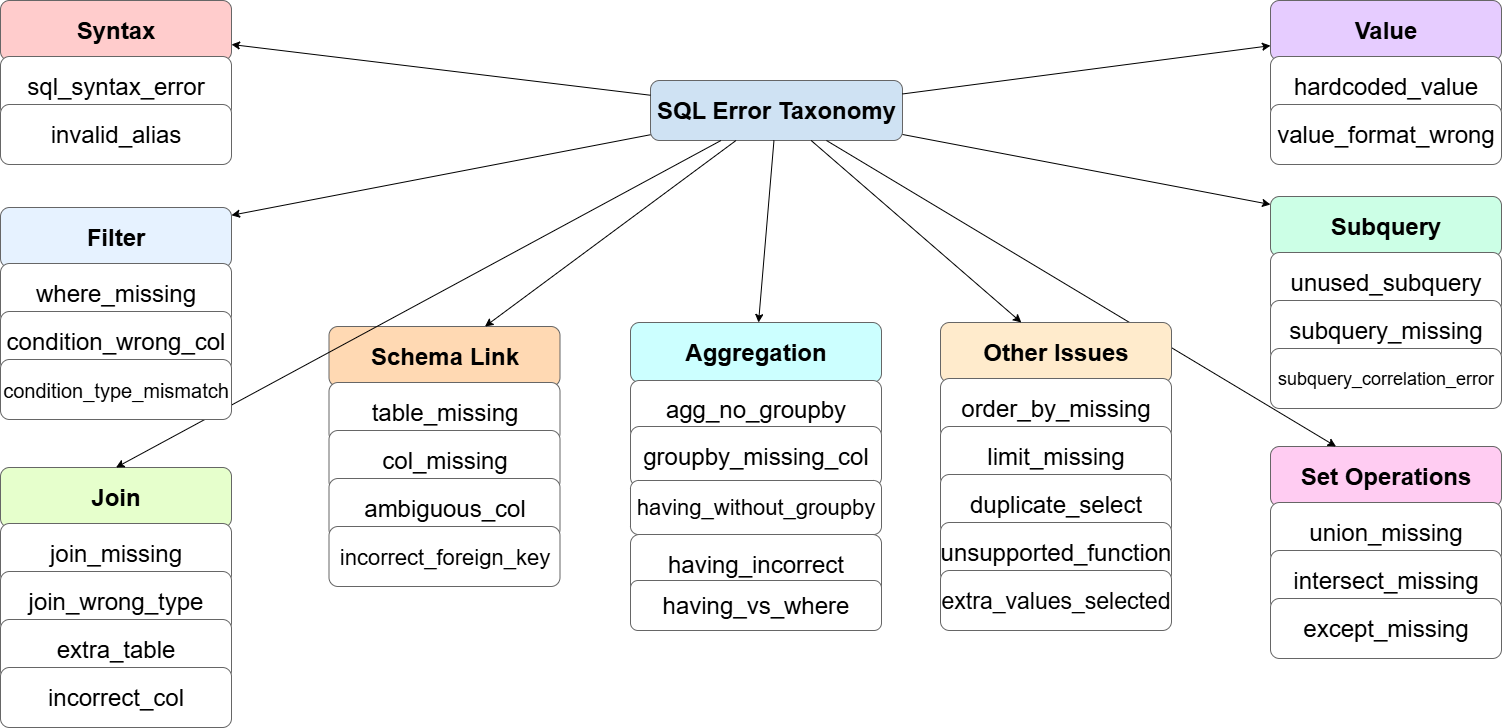

The diagram above was exported from draw.io. Its source (the exported page's mxGraphModel, read from the mxfile embedded in the PNG):
<mxGraphModel dx="1895" dy="958" grid="1" gridSize="10" guides="1" tooltips="1" connect="1" arrows="1" fold="1" page="1" pageScale="1" pageWidth="827" pageHeight="1169" math="0" shadow="0">
  <root>
    <mxCell id="0" />
    <mxCell id="1" parent="0" />
    <mxCell id="_FDIVQRS63ugnAajR_e6-267" value="SQL Error Taxonomy" style="rounded=1;whiteSpace=wrap;html=1;fillColor=#cfe2f3;strokeColor=#666666;fontSize=24;fontStyle=1" vertex="1" parent="1">
      <mxGeometry x="1140" y="640" width="252" height="60" as="geometry" />
    </mxCell>
    <mxCell id="_FDIVQRS63ugnAajR_e6-268" value="Syntax" style="rounded=1;whiteSpace=wrap;html=1;fillColor=#ffcccc;strokeColor=#666666;fontSize=24;fontStyle=1" vertex="1" parent="1">
      <mxGeometry x="490" y="560" width="231" height="60" as="geometry" />
    </mxCell>
    <mxCell id="_FDIVQRS63ugnAajR_e6-269" style="fontSize=24;" edge="1" parent="1" source="_FDIVQRS63ugnAajR_e6-267" target="_FDIVQRS63ugnAajR_e6-268">
      <mxGeometry relative="1" as="geometry" />
    </mxCell>
    <mxCell id="_FDIVQRS63ugnAajR_e6-270" value="sql_syntax_error" style="rounded=1;whiteSpace=wrap;html=1;fillColor=#ffffff;strokeColor=#666666;fontSize=24;" vertex="1" parent="1">
      <mxGeometry x="490" y="616" width="231" height="60" as="geometry" />
    </mxCell>
    <mxCell id="_FDIVQRS63ugnAajR_e6-272" value="invalid_alias" style="rounded=1;whiteSpace=wrap;html=1;fillColor=#ffffff;strokeColor=#666666;fontSize=24;" vertex="1" parent="1">
      <mxGeometry x="490" y="664" width="231" height="60" as="geometry" />
    </mxCell>
    <mxCell id="_FDIVQRS63ugnAajR_e6-274" value="Schema Link" style="rounded=1;whiteSpace=wrap;html=1;fillColor=#ffd9b3;strokeColor=#666666;fontSize=24;fontStyle=1" vertex="1" parent="1">
      <mxGeometry x="818.5" y="886" width="231" height="60" as="geometry" />
    </mxCell>
    <mxCell id="_FDIVQRS63ugnAajR_e6-275" style="fontSize=24;" edge="1" parent="1" source="_FDIVQRS63ugnAajR_e6-267" target="_FDIVQRS63ugnAajR_e6-274">
      <mxGeometry relative="1" as="geometry" />
    </mxCell>
    <mxCell id="_FDIVQRS63ugnAajR_e6-276" value="table_missing" style="rounded=1;whiteSpace=wrap;html=1;fillColor=#ffffff;strokeColor=#666666;fontSize=24;" vertex="1" parent="1">
      <mxGeometry x="818.5" y="942" width="231" height="60" as="geometry" />
    </mxCell>
    <mxCell id="_FDIVQRS63ugnAajR_e6-278" value="col_missing" style="rounded=1;whiteSpace=wrap;html=1;fillColor=#ffffff;strokeColor=#666666;fontSize=24;" vertex="1" parent="1">
      <mxGeometry x="818.5" y="990" width="231" height="60" as="geometry" />
    </mxCell>
    <mxCell id="_FDIVQRS63ugnAajR_e6-280" value="ambiguous_col" style="rounded=1;whiteSpace=wrap;html=1;fillColor=#ffffff;strokeColor=#666666;fontSize=24;" vertex="1" parent="1">
      <mxGeometry x="818.5" y="1038" width="231" height="60" as="geometry" />
    </mxCell>
    <mxCell id="_FDIVQRS63ugnAajR_e6-282" value="&lt;font style=&quot;font-size: 22px;&quot;&gt;incorrect_foreign_key&lt;/font&gt;" style="rounded=1;whiteSpace=wrap;html=1;fillColor=#ffffff;strokeColor=#666666;fontSize=24;" vertex="1" parent="1">
      <mxGeometry x="818.5" y="1086" width="231" height="60" as="geometry" />
    </mxCell>
    <mxCell id="_FDIVQRS63ugnAajR_e6-284" value="Join" style="rounded=1;whiteSpace=wrap;html=1;fillColor=#e6ffcc;strokeColor=#666666;fontSize=24;fontStyle=1" vertex="1" parent="1">
      <mxGeometry x="490" y="1027" width="231" height="60" as="geometry" />
    </mxCell>
    <mxCell id="_FDIVQRS63ugnAajR_e6-285" style="fontSize=24;entryX=0.5;entryY=0;entryDx=0;entryDy=0;" edge="1" parent="1" source="_FDIVQRS63ugnAajR_e6-267" target="_FDIVQRS63ugnAajR_e6-284">
      <mxGeometry relative="1" as="geometry">
        <mxPoint x="620" y="1020" as="targetPoint" />
      </mxGeometry>
    </mxCell>
    <mxCell id="_FDIVQRS63ugnAajR_e6-286" value="join_missing" style="rounded=1;whiteSpace=wrap;html=1;fillColor=#ffffff;strokeColor=#666666;fontSize=24;" vertex="1" parent="1">
      <mxGeometry x="490" y="1083" width="231" height="60" as="geometry" />
    </mxCell>
    <mxCell id="_FDIVQRS63ugnAajR_e6-288" value="join_wrong_type" style="rounded=1;whiteSpace=wrap;html=1;fillColor=#ffffff;strokeColor=#666666;fontSize=24;" vertex="1" parent="1">
      <mxGeometry x="490" y="1131" width="231" height="60" as="geometry" />
    </mxCell>
    <mxCell id="_FDIVQRS63ugnAajR_e6-290" value="extra_table" style="rounded=1;whiteSpace=wrap;html=1;fillColor=#ffffff;strokeColor=#666666;fontSize=24;" vertex="1" parent="1">
      <mxGeometry x="490" y="1179" width="231" height="60" as="geometry" />
    </mxCell>
    <mxCell id="_FDIVQRS63ugnAajR_e6-292" value="incorrect_col" style="rounded=1;whiteSpace=wrap;html=1;fillColor=#ffffff;strokeColor=#666666;fontSize=24;" vertex="1" parent="1">
      <mxGeometry x="490" y="1227" width="231" height="60" as="geometry" />
    </mxCell>
    <mxCell id="_FDIVQRS63ugnAajR_e6-294" value="Filter" style="rounded=1;whiteSpace=wrap;html=1;fillColor=#e6f2ff;strokeColor=#666666;fontSize=24;fontStyle=1" vertex="1" parent="1">
      <mxGeometry x="490" y="767" width="231" height="60" as="geometry" />
    </mxCell>
    <mxCell id="_FDIVQRS63ugnAajR_e6-295" style="fontSize=24;" edge="1" parent="1" source="_FDIVQRS63ugnAajR_e6-267" target="_FDIVQRS63ugnAajR_e6-294">
      <mxGeometry relative="1" as="geometry" />
    </mxCell>
    <mxCell id="_FDIVQRS63ugnAajR_e6-296" value="where_missing" style="rounded=1;whiteSpace=wrap;html=1;fillColor=#ffffff;strokeColor=#666666;fontSize=24;" vertex="1" parent="1">
      <mxGeometry x="490" y="823" width="231" height="60" as="geometry" />
    </mxCell>
    <mxCell id="_FDIVQRS63ugnAajR_e6-298" value="condition_wrong_col" style="rounded=1;whiteSpace=wrap;html=1;fillColor=#ffffff;strokeColor=#666666;fontSize=24;" vertex="1" parent="1">
      <mxGeometry x="490" y="871" width="231" height="60" as="geometry" />
    </mxCell>
    <mxCell id="_FDIVQRS63ugnAajR_e6-300" value="condition_type_mismatch" style="rounded=1;whiteSpace=wrap;html=1;fillColor=#ffffff;strokeColor=#666666;fontSize=20;" vertex="1" parent="1">
      <mxGeometry x="490" y="919" width="231" height="60" as="geometry" />
    </mxCell>
    <mxCell id="_FDIVQRS63ugnAajR_e6-302" value="Aggregation" style="rounded=1;whiteSpace=wrap;html=1;fillColor=#ccffff;strokeColor=#666666;fontSize=24;fontStyle=1" vertex="1" parent="1">
      <mxGeometry x="1120" y="882" width="251" height="60" as="geometry" />
    </mxCell>
    <mxCell id="_FDIVQRS63ugnAajR_e6-303" style="fontSize=24;" edge="1" parent="1" source="_FDIVQRS63ugnAajR_e6-267" target="_FDIVQRS63ugnAajR_e6-302">
      <mxGeometry relative="1" as="geometry" />
    </mxCell>
    <mxCell id="_FDIVQRS63ugnAajR_e6-304" value="agg_no_groupby" style="rounded=1;whiteSpace=wrap;html=1;fillColor=#ffffff;strokeColor=#666666;fontSize=24;" vertex="1" parent="1">
      <mxGeometry x="1120" y="940" width="251" height="58" as="geometry" />
    </mxCell>
    <mxCell id="_FDIVQRS63ugnAajR_e6-306" value="groupby_missing_col" style="rounded=1;whiteSpace=wrap;html=1;fillColor=#ffffff;strokeColor=#666666;fontSize=24;" vertex="1" parent="1">
      <mxGeometry x="1120" y="986" width="251" height="60" as="geometry" />
    </mxCell>
    <mxCell id="_FDIVQRS63ugnAajR_e6-308" value="having_without_groupby" style="rounded=1;whiteSpace=wrap;html=1;fillColor=#ffffff;strokeColor=#666666;fontSize=22;" vertex="1" parent="1">
      <mxGeometry x="1120" y="1040" width="251" height="54" as="geometry" />
    </mxCell>
    <mxCell id="_FDIVQRS63ugnAajR_e6-310" value="having_incorrect" style="rounded=1;whiteSpace=wrap;html=1;fillColor=#ffffff;strokeColor=#666666;fontSize=24;" vertex="1" parent="1">
      <mxGeometry x="1120" y="1094" width="251" height="60" as="geometry" />
    </mxCell>
    <mxCell id="_FDIVQRS63ugnAajR_e6-312" value="having_vs_where" style="rounded=1;whiteSpace=wrap;html=1;fillColor=#ffffff;strokeColor=#666666;fontSize=24;" vertex="1" parent="1">
      <mxGeometry x="1120" y="1140" width="251" height="50" as="geometry" />
    </mxCell>
    <mxCell id="_FDIVQRS63ugnAajR_e6-314" value="Value" style="rounded=1;whiteSpace=wrap;html=1;fillColor=#e6ccff;strokeColor=#666666;fontSize=24;fontStyle=1" vertex="1" parent="1">
      <mxGeometry x="1760" y="560" width="231" height="60" as="geometry" />
    </mxCell>
    <mxCell id="_FDIVQRS63ugnAajR_e6-315" style="fontSize=24;" edge="1" parent="1" source="_FDIVQRS63ugnAajR_e6-267" target="_FDIVQRS63ugnAajR_e6-314">
      <mxGeometry relative="1" as="geometry" />
    </mxCell>
    <mxCell id="_FDIVQRS63ugnAajR_e6-316" value="hardcoded_value" style="rounded=1;whiteSpace=wrap;html=1;fillColor=#ffffff;strokeColor=#666666;fontSize=24;" vertex="1" parent="1">
      <mxGeometry x="1760" y="616" width="231" height="60" as="geometry" />
    </mxCell>
    <mxCell id="_FDIVQRS63ugnAajR_e6-318" value="value_format_wrong" style="rounded=1;whiteSpace=wrap;html=1;fillColor=#ffffff;strokeColor=#666666;fontSize=24;" vertex="1" parent="1">
      <mxGeometry x="1760" y="664" width="231" height="60" as="geometry" />
    </mxCell>
    <mxCell id="_FDIVQRS63ugnAajR_e6-320" value="Subquery" style="rounded=1;whiteSpace=wrap;html=1;fillColor=#ccffe6;strokeColor=#666666;fontSize=24;fontStyle=1" vertex="1" parent="1">
      <mxGeometry x="1760" y="756" width="231" height="60" as="geometry" />
    </mxCell>
    <mxCell id="_FDIVQRS63ugnAajR_e6-321" style="fontSize=24;" edge="1" parent="1" source="_FDIVQRS63ugnAajR_e6-267" target="_FDIVQRS63ugnAajR_e6-320">
      <mxGeometry relative="1" as="geometry" />
    </mxCell>
    <mxCell id="_FDIVQRS63ugnAajR_e6-322" value="unused_subquery" style="rounded=1;whiteSpace=wrap;html=1;fillColor=#ffffff;strokeColor=#666666;fontSize=24;" vertex="1" parent="1">
      <mxGeometry x="1760" y="812" width="231" height="60" as="geometry" />
    </mxCell>
    <mxCell id="_FDIVQRS63ugnAajR_e6-324" value="subquery_missing" style="rounded=1;whiteSpace=wrap;html=1;fillColor=#ffffff;strokeColor=#666666;fontSize=24;" vertex="1" parent="1">
      <mxGeometry x="1760" y="860" width="231" height="60" as="geometry" />
    </mxCell>
    <mxCell id="_FDIVQRS63ugnAajR_e6-326" value="subquery_correlation_error" style="rounded=1;whiteSpace=wrap;html=1;fillColor=#ffffff;strokeColor=#666666;fontSize=18;" vertex="1" parent="1">
      <mxGeometry x="1760" y="908" width="231" height="60" as="geometry" />
    </mxCell>
    <mxCell id="_FDIVQRS63ugnAajR_e6-328" value="Set Operations" style="rounded=1;whiteSpace=wrap;html=1;fillColor=#ffccf2;strokeColor=#666666;fontSize=24;fontStyle=1" vertex="1" parent="1">
      <mxGeometry x="1760" y="1006" width="231" height="60" as="geometry" />
    </mxCell>
    <mxCell id="_FDIVQRS63ugnAajR_e6-329" style="fontSize=24;" edge="1" parent="1" source="_FDIVQRS63ugnAajR_e6-267" target="_FDIVQRS63ugnAajR_e6-328">
      <mxGeometry relative="1" as="geometry" />
    </mxCell>
    <mxCell id="_FDIVQRS63ugnAajR_e6-330" value="union_missing" style="rounded=1;whiteSpace=wrap;html=1;fillColor=#ffffff;strokeColor=#666666;fontSize=24;" vertex="1" parent="1">
      <mxGeometry x="1760" y="1062" width="231" height="60" as="geometry" />
    </mxCell>
    <mxCell id="_FDIVQRS63ugnAajR_e6-332" value="intersect_missing" style="rounded=1;whiteSpace=wrap;html=1;fillColor=#ffffff;strokeColor=#666666;fontSize=24;" vertex="1" parent="1">
      <mxGeometry x="1760" y="1110" width="231" height="60" as="geometry" />
    </mxCell>
    <mxCell id="_FDIVQRS63ugnAajR_e6-334" value="except_missing" style="rounded=1;whiteSpace=wrap;html=1;fillColor=#ffffff;strokeColor=#666666;fontSize=24;" vertex="1" parent="1">
      <mxGeometry x="1760" y="1158" width="231" height="60" as="geometry" />
    </mxCell>
    <mxCell id="_FDIVQRS63ugnAajR_e6-336" value="Other Issues" style="rounded=1;whiteSpace=wrap;html=1;fillColor=#ffebcc;strokeColor=#666666;fontSize=24;fontStyle=1" vertex="1" parent="1">
      <mxGeometry x="1430" y="882" width="231" height="60" as="geometry" />
    </mxCell>
    <mxCell id="_FDIVQRS63ugnAajR_e6-337" style="fontSize=24;" edge="1" parent="1" source="_FDIVQRS63ugnAajR_e6-267" target="_FDIVQRS63ugnAajR_e6-336">
      <mxGeometry relative="1" as="geometry" />
    </mxCell>
    <mxCell id="_FDIVQRS63ugnAajR_e6-338" value="order_by_missing" style="rounded=1;whiteSpace=wrap;html=1;fillColor=#ffffff;strokeColor=#666666;fontSize=24;" vertex="1" parent="1">
      <mxGeometry x="1430" y="938" width="231" height="60" as="geometry" />
    </mxCell>
    <mxCell id="_FDIVQRS63ugnAajR_e6-340" value="limit_missing" style="rounded=1;whiteSpace=wrap;html=1;fillColor=#ffffff;strokeColor=#666666;fontSize=24;" vertex="1" parent="1">
      <mxGeometry x="1430" y="986" width="231" height="60" as="geometry" />
    </mxCell>
    <mxCell id="_FDIVQRS63ugnAajR_e6-342" value="duplicate_select" style="rounded=1;whiteSpace=wrap;html=1;fillColor=#ffffff;strokeColor=#666666;fontSize=24;" vertex="1" parent="1">
      <mxGeometry x="1430" y="1034" width="231" height="60" as="geometry" />
    </mxCell>
    <mxCell id="_FDIVQRS63ugnAajR_e6-344" value="unsupported_function" style="rounded=1;whiteSpace=wrap;html=1;fillColor=#ffffff;strokeColor=#666666;fontSize=24;" vertex="1" parent="1">
      <mxGeometry x="1430" y="1082" width="231" height="60" as="geometry" />
    </mxCell>
    <mxCell id="_FDIVQRS63ugnAajR_e6-346" value="extra_values_selected" style="rounded=1;whiteSpace=wrap;html=1;fillColor=#ffffff;strokeColor=#666666;fontSize=23;" vertex="1" parent="1">
      <mxGeometry x="1430" y="1130" width="231" height="60" as="geometry" />
    </mxCell>
  </root>
</mxGraphModel>